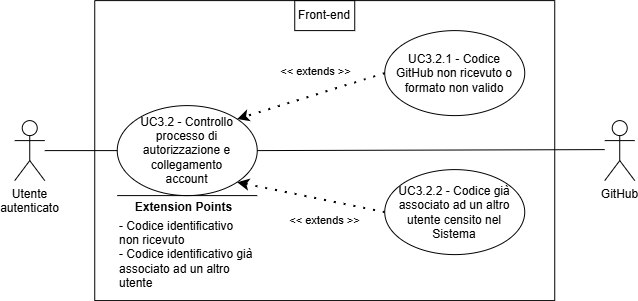

The diagram above was exported from draw.io. Its source (the exported page's mxGraphModel, read from the mxfile embedded in the PNG):
<mxGraphModel dx="519" dy="594" grid="1" gridSize="10" guides="1" tooltips="1" connect="1" arrows="1" fold="1" page="1" pageScale="1" pageWidth="827" pageHeight="1169" math="0" shadow="0">
  <root>
    <mxCell id="0" />
    <mxCell id="1" parent="0" />
    <mxCell id="hwDeBtE-5lRCNZWV2q6p-140" parent="1" style="shape=umlActor;verticalLabelPosition=bottom;verticalAlign=top;html=1;outlineConnect=0;align=center;" value="Utente&lt;div&gt;&lt;span style=&quot;background-color: transparent; color: light-dark(rgb(0, 0, 0), rgb(255, 255, 255));&quot;&gt;autenticato&lt;/span&gt;&lt;/div&gt;" vertex="1">
      <mxGeometry height="60" width="30" x="386.23810974189223" y="745.0952671595983" as="geometry" />
    </mxCell>
    <mxCell id="hwDeBtE-5lRCNZWV2q6p-141" parent="1" style="swimlane;startSize=0;" value="" vertex="1">
      <mxGeometry height="300" width="460" x="466.23810974189223" y="625.0952671595983" as="geometry">
        <mxRectangle height="40" width="50" x="310" y="350" as="alternateBounds" />
      </mxGeometry>
    </mxCell>
    <mxCell id="hwDeBtE-5lRCNZWV2q6p-142" parent="hwDeBtE-5lRCNZWV2q6p-141" style="ellipse;whiteSpace=wrap;html=1;" value="" vertex="1">
      <mxGeometry height="90" width="140" x="22.5" y="105" as="geometry" />
    </mxCell>
    <mxCell id="hwDeBtE-5lRCNZWV2q6p-143" parent="hwDeBtE-5lRCNZWV2q6p-141" style="text;html=1;align=center;verticalAlign=middle;whiteSpace=wrap;rounded=0;" value="&lt;div style=&quot;&quot;&gt;&lt;span style=&quot;background-color: transparent; color: light-dark(rgb(0, 0, 0), rgb(255, 255, 255));&quot;&gt;UC3.2 - Controllo processo di autorizzazione e collegamento account&lt;/span&gt;&lt;/div&gt;" vertex="1">
      <mxGeometry height="70" width="115" x="35" y="115" as="geometry" />
    </mxCell>
    <mxCell id="hwDeBtE-5lRCNZWV2q6p-144" parent="hwDeBtE-5lRCNZWV2q6p-141" style="ellipse;whiteSpace=wrap;html=1;" value="" vertex="1">
      <mxGeometry height="85" width="140" x="290" y="30" as="geometry" />
    </mxCell>
    <mxCell id="hwDeBtE-5lRCNZWV2q6p-145" parent="hwDeBtE-5lRCNZWV2q6p-141" style="text;html=1;align=center;verticalAlign=middle;whiteSpace=wrap;rounded=0;" value="UC3.2.1 - Codice GitHub non ricevuto o formato non valido" vertex="1">
      <mxGeometry height="70" width="130" x="295" y="37.5" as="geometry" />
    </mxCell>
    <mxCell id="hwDeBtE-5lRCNZWV2q6p-146" edge="1" parent="hwDeBtE-5lRCNZWV2q6p-141" source="hwDeBtE-5lRCNZWV2q6p-147" style="endArrow=classic;startArrow=none;endFill=1;startFill=0;html=1;verticalAlign=bottom;dashed=1;labelBackgroundColor=none;rounded=0;dashPattern=1 4;curved=0;endSize=6;strokeWidth=2;entryX=1;entryY=1;entryDx=0;entryDy=0;exitX=0;exitY=0.5;exitDx=0;exitDy=0;" target="hwDeBtE-5lRCNZWV2q6p-142" value="&amp;lt;&amp;lt; extends &amp;gt;&amp;gt;">
      <mxGeometry relative="1" width="160" x="-0.2661" y="29" as="geometry">
        <mxPoint as="offset" />
        <Array as="points" />
        <mxPoint x="290" y="240.75" as="sourcePoint" />
        <mxPoint x="250" y="386.5" as="targetPoint" />
      </mxGeometry>
    </mxCell>
    <mxCell id="hwDeBtE-5lRCNZWV2q6p-147" parent="hwDeBtE-5lRCNZWV2q6p-141" style="ellipse;whiteSpace=wrap;html=1;" value="" vertex="1">
      <mxGeometry height="85" width="140" x="290" y="169" as="geometry" />
    </mxCell>
    <mxCell id="hwDeBtE-5lRCNZWV2q6p-148" parent="hwDeBtE-5lRCNZWV2q6p-141" style="text;html=1;align=center;verticalAlign=middle;whiteSpace=wrap;rounded=0;" value="UC3.2.2 - Codice già associato ad un altro utente censito nel Sistema" vertex="1">
      <mxGeometry height="70" width="130" x="295" y="176.5" as="geometry" />
    </mxCell>
    <mxCell id="hwDeBtE-5lRCNZWV2q6p-149" edge="1" parent="hwDeBtE-5lRCNZWV2q6p-141" style="endArrow=none;html=1;rounded=0;" value="">
      <mxGeometry height="50" relative="1" width="50" as="geometry">
        <Array as="points" />
        <mxPoint x="22.5" y="195" as="sourcePoint" />
        <mxPoint x="162.5" y="195" as="targetPoint" />
      </mxGeometry>
    </mxCell>
    <mxCell id="hwDeBtE-5lRCNZWV2q6p-150" connectable="0" parent="hwDeBtE-5lRCNZWV2q6p-149" style="edgeLabel;html=1;align=center;verticalAlign=middle;resizable=0;points=[];" value="&lt;b&gt;&lt;font style=&quot;font-size: 12px;&quot;&gt;Extension Points&lt;/font&gt;&lt;/b&gt;" vertex="1">
      <mxGeometry relative="1" x="0.6462" as="geometry">
        <mxPoint x="-50" y="11" as="offset" />
      </mxGeometry>
    </mxCell>
    <mxCell id="hwDeBtE-5lRCNZWV2q6p-151" parent="hwDeBtE-5lRCNZWV2q6p-141" style="text;html=1;align=left;verticalAlign=middle;whiteSpace=wrap;rounded=0;" value="&lt;font style=&quot;font-size: 12px;&quot;&gt;- Codice identificativo non ricevuto&lt;/font&gt;&lt;div&gt;&lt;font style=&quot;font-size: 12px;&quot;&gt;- Codice identificativo già associato ad un altro utente&lt;/font&gt;&lt;/div&gt;" vertex="1">
      <mxGeometry height="30" width="137.5" x="22.5" y="239" as="geometry" />
    </mxCell>
    <mxCell id="hwDeBtE-5lRCNZWV2q6p-152" edge="1" parent="hwDeBtE-5lRCNZWV2q6p-141" source="hwDeBtE-5lRCNZWV2q6p-144" style="endArrow=classic;startArrow=none;endFill=1;startFill=0;html=1;verticalAlign=bottom;dashed=1;labelBackgroundColor=none;rounded=0;dashPattern=1 4;curved=0;endSize=6;strokeWidth=2;entryX=1;entryY=0;entryDx=0;entryDy=0;exitX=0;exitY=0.5;exitDx=0;exitDy=0;" target="hwDeBtE-5lRCNZWV2q6p-142" value="&amp;lt;&amp;lt; extends &amp;gt;&amp;gt;">
      <mxGeometry relative="1" width="160" x="-0.1116" y="-14" as="geometry">
        <mxPoint as="offset" />
        <Array as="points" />
        <mxPoint x="378" y="137.75" as="sourcePoint" />
        <mxPoint x="230" y="79" as="targetPoint" />
      </mxGeometry>
    </mxCell>
    <mxCell id="hwDeBtE-5lRCNZWV2q6p-153" parent="hwDeBtE-5lRCNZWV2q6p-141" style="text;html=1;align=center;verticalAlign=middle;whiteSpace=wrap;rounded=0;perimeterSpacing=1;strokeColor=default;" value="Front-end" vertex="1">
      <mxGeometry height="30" width="60" x="200" as="geometry" />
    </mxCell>
    <mxCell id="hwDeBtE-5lRCNZWV2q6p-154" edge="1" parent="1" source="hwDeBtE-5lRCNZWV2q6p-140" style="endArrow=none;html=1;rounded=0;entryX=0;entryY=0.5;entryDx=0;entryDy=0;" target="hwDeBtE-5lRCNZWV2q6p-142" value="">
      <mxGeometry height="50" relative="1" width="50" as="geometry">
        <mxPoint x="616.2381097418922" y="914.0952671595983" as="sourcePoint" />
        <mxPoint x="666.2381097418922" y="864.0952671595983" as="targetPoint" />
      </mxGeometry>
    </mxCell>
    <mxCell id="hwDeBtE-5lRCNZWV2q6p-155" parent="1" style="shape=umlActor;verticalLabelPosition=bottom;verticalAlign=top;html=1;outlineConnect=0;align=center;" value="GitHub" vertex="1">
      <mxGeometry height="60" width="30" x="976.2381097418922" y="745.0952671595983" as="geometry" />
    </mxCell>
    <mxCell id="hwDeBtE-5lRCNZWV2q6p-156" edge="1" parent="1" source="hwDeBtE-5lRCNZWV2q6p-142" style="endArrow=none;html=1;rounded=0;exitX=1;exitY=0.5;exitDx=0;exitDy=0;" value="">
      <mxGeometry height="50" relative="1" width="50" as="geometry">
        <mxPoint x="986.2381097418922" y="684.0952671595983" as="sourcePoint" />
        <mxPoint x="976.2381097418922" y="774.0952671595983" as="targetPoint" />
      </mxGeometry>
    </mxCell>
  </root>
</mxGraphModel>